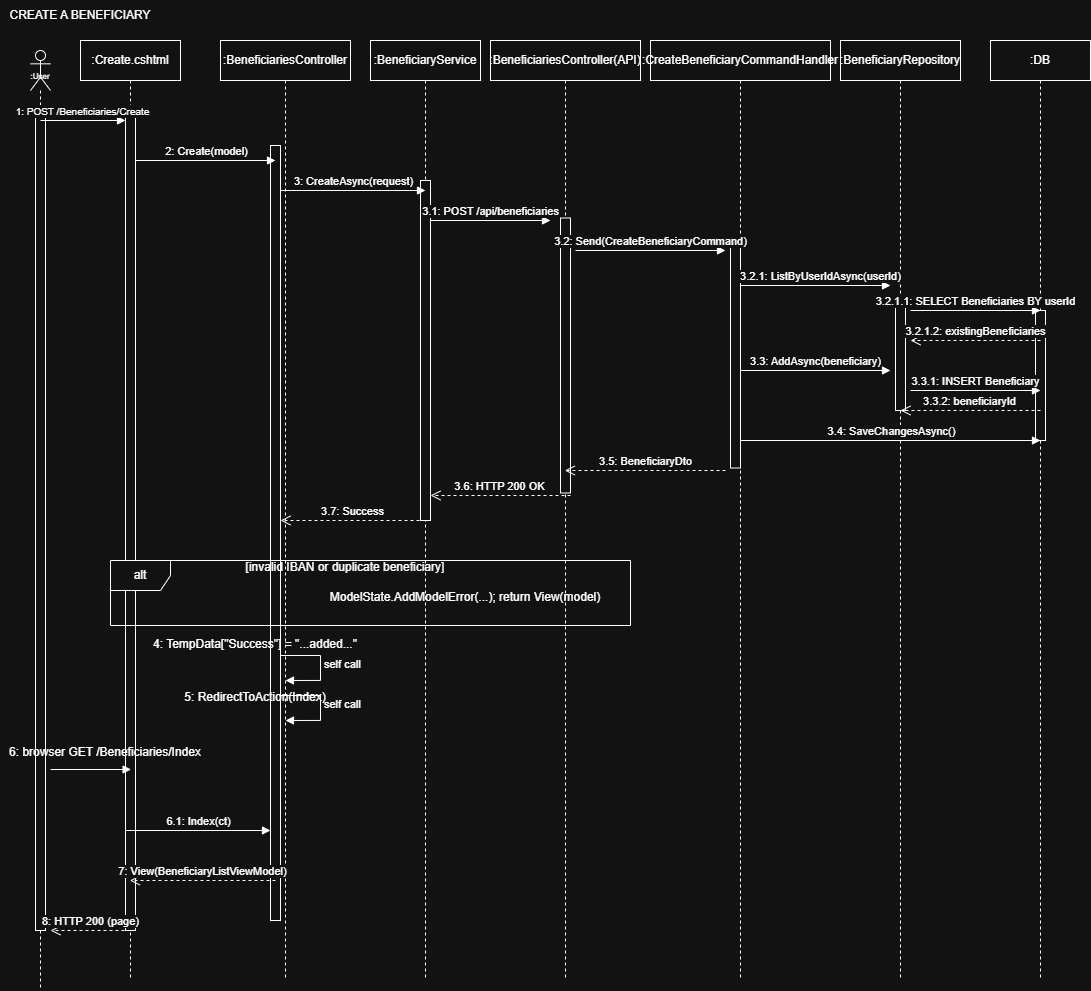

The diagram above was exported from draw.io. Its source (the exported page's mxGraphModel, read from the mxfile embedded in the PNG):
<mxGraphModel dx="1664" dy="1029" grid="1" gridSize="10" guides="1" tooltips="1" connect="1" arrows="1" fold="1" page="1" pageScale="1" pageWidth="1200" pageHeight="1100" math="0" shadow="0">
  <root>
    <mxCell id="0" />
    <mxCell id="1" parent="0" />
    <mxCell id="user" parent="1" style="shape=umlLifeline;perimeter=lifelinePerimeter;whiteSpace=wrap;html=1;container=1;dropTarget=0;collapsible=0;recursiveResize=0;outlineConnect=0;portConstraint=eastwest;newEdgeStyle={&quot;curved&quot;:0,&quot;rounded&quot;:0};participant=umlActor;" value="" vertex="1">
      <mxGeometry height="940" width="20" x="30" y="70" as="geometry" />
    </mxCell>
    <mxCell id="userAct1" parent="user" style="html=1;points=[[0,0,0,0,5],[0,1,0,0,-5],[1,0,0,0,5],[1,1,0,0,-5]];perimeter=orthogonalPerimeter;outlineConnect=0;targetShapes=umlLifeline;portConstraint=eastwest;" value="" vertex="1">
      <mxGeometry height="815" width="10" x="5" y="65" as="geometry" />
    </mxCell>
    <mxCell id="userLabel" parent="1" style="text;html=1;whiteSpace=wrap;strokeColor=none;fillColor=none;align=center;verticalAlign=middle;rounded=0;" value="&lt;font style=&quot;font-size: 8px;&quot;&gt;:User&lt;/font&gt;" vertex="1">
      <mxGeometry height="10" width="20" x="30" y="90" as="geometry" />
    </mxCell>
    <mxCell id="view" parent="1" style="shape=umlLifeline;perimeter=lifelinePerimeter;whiteSpace=wrap;html=1;container=1;dropTarget=0;collapsible=0;recursiveResize=0;outlineConnect=0;portConstraint=eastwest;newEdgeStyle={&quot;curved&quot;:0,&quot;rounded&quot;:0};" value=":Create.cshtml" vertex="1">
      <mxGeometry height="940" width="100" x="80" y="60" as="geometry" />
    </mxCell>
    <mxCell id="viewAct1" parent="view" style="html=1;points=[[0,0,0,0,5],[0,1,0,0,-5],[1,0,0,0,5],[1,1,0,0,-5]];perimeter=orthogonalPerimeter;outlineConnect=0;targetShapes=umlLifeline;portConstraint=eastwest;" value="" vertex="1">
      <mxGeometry height="815" width="10" x="45" y="75" as="geometry" />
    </mxCell>
    <mxCell id="web" parent="1" style="shape=umlLifeline;perimeter=lifelinePerimeter;whiteSpace=wrap;html=1;container=1;dropTarget=0;collapsible=0;recursiveResize=0;outlineConnect=0;portConstraint=eastwest;newEdgeStyle={&quot;curved&quot;:0,&quot;rounded&quot;:0};" value=":BeneficiariesController" vertex="1">
      <mxGeometry height="940" width="130" x="220" y="60" as="geometry" />
    </mxCell>
    <mxCell id="webAct1" parent="web" style="html=1;points=[[0,0,0,0,5],[0,1,0,0,-5],[1,0,0,0,5],[1,1,0,0,-5]];perimeter=orthogonalPerimeter;outlineConnect=0;targetShapes=umlLifeline;portConstraint=eastwest;" value="" vertex="1">
      <mxGeometry height="775" width="10" x="50" y="105" as="geometry" />
    </mxCell>
    <mxCell id="svc" parent="1" style="shape=umlLifeline;perimeter=lifelinePerimeter;whiteSpace=wrap;html=1;container=1;dropTarget=0;collapsible=0;recursiveResize=0;outlineConnect=0;portConstraint=eastwest;newEdgeStyle={&quot;curved&quot;:0,&quot;rounded&quot;:0};" value=":BeneficiaryService" vertex="1">
      <mxGeometry height="940" width="110" x="370" y="60" as="geometry" />
    </mxCell>
    <mxCell id="svcAct1" parent="svc" style="html=1;points=[[0,0,0,0,5],[0,1,0,0,-5],[1,0,0,0,5],[1,1,0,0,-5]];perimeter=orthogonalPerimeter;outlineConnect=0;targetShapes=umlLifeline;portConstraint=eastwest;" value="" vertex="1">
      <mxGeometry height="340" width="10" x="50" y="140" as="geometry" />
    </mxCell>
    <mxCell id="api" parent="1" style="shape=umlLifeline;perimeter=lifelinePerimeter;whiteSpace=wrap;html=1;container=1;dropTarget=0;collapsible=0;recursiveResize=0;outlineConnect=0;portConstraint=eastwest;newEdgeStyle={&quot;curved&quot;:0,&quot;rounded&quot;:0};" value=":BeneficiariesController(API)" vertex="1">
      <mxGeometry height="940" width="150" x="490" y="60" as="geometry" />
    </mxCell>
    <mxCell id="apiAct1" parent="api" style="html=1;points=[[0,0,0,0,5],[0,1,0,0,-5],[1,0,0,0,5],[1,1,0,0,-5]];perimeter=orthogonalPerimeter;outlineConnect=0;targetShapes=umlLifeline;portConstraint=eastwest;" value="" vertex="1">
      <mxGeometry height="275" width="10" x="70" y="177.5" as="geometry" />
    </mxCell>
    <mxCell id="handler" parent="1" style="shape=umlLifeline;perimeter=lifelinePerimeter;whiteSpace=wrap;html=1;container=1;dropTarget=0;collapsible=0;recursiveResize=0;outlineConnect=0;portConstraint=eastwest;newEdgeStyle={&quot;curved&quot;:0,&quot;rounded&quot;:0};" value=":CreateBeneficiaryCommandHandler" vertex="1">
      <mxGeometry height="940" width="180" x="650" y="60" as="geometry" />
    </mxCell>
    <mxCell id="handlerAct1" parent="handler" style="html=1;points=[[0,0,0,0,5],[0,1,0,0,-5],[1,0,0,0,5],[1,1,0,0,-5]];perimeter=orthogonalPerimeter;outlineConnect=0;targetShapes=umlLifeline;portConstraint=eastwest;" value="" vertex="1">
      <mxGeometry height="225" width="10" x="80" y="202.5" as="geometry" />
    </mxCell>
    <mxCell id="repo" parent="1" style="shape=umlLifeline;perimeter=lifelinePerimeter;whiteSpace=wrap;html=1;container=1;dropTarget=0;collapsible=0;recursiveResize=0;outlineConnect=0;portConstraint=eastwest;newEdgeStyle={&quot;curved&quot;:0,&quot;rounded&quot;:0};" value=":BeneficiaryRepository" vertex="1">
      <mxGeometry height="940" width="120" x="840" y="60" as="geometry" />
    </mxCell>
    <mxCell id="repoAct1" parent="repo" style="html=1;points=[[0,0,0,0,5],[0,1,0,0,-5],[1,0,0,0,5],[1,1,0,0,-5]];perimeter=orthogonalPerimeter;outlineConnect=0;targetShapes=umlLifeline;portConstraint=eastwest;" value="" vertex="1">
      <mxGeometry height="110" width="10" x="55" y="260" as="geometry" />
    </mxCell>
    <mxCell id="db" parent="1" style="shape=umlLifeline;perimeter=lifelinePerimeter;whiteSpace=wrap;html=1;container=1;dropTarget=0;collapsible=0;recursiveResize=0;outlineConnect=0;portConstraint=eastwest;newEdgeStyle={&quot;curved&quot;:0,&quot;rounded&quot;:0};" value=":DB" vertex="1">
      <mxGeometry height="940" width="100" x="990" y="60" as="geometry" />
    </mxCell>
    <mxCell id="dbAct1" parent="db" style="html=1;points=[[0,0,0,0,5],[0,1,0,0,-5],[1,0,0,0,5],[1,1,0,0,-5]];perimeter=orthogonalPerimeter;outlineConnect=0;targetShapes=umlLifeline;portConstraint=eastwest;" value="" vertex="1">
      <mxGeometry height="130" width="10" x="45" y="270" as="geometry" />
    </mxCell>
    <mxCell id="e1" edge="1" parent="1" style="html=1;verticalAlign=bottom;endArrow=block;curved=0;rounded=0;" target="viewAct1" value="&lt;font size=&quot;1&quot;&gt;1: POST /Beneficiaries/Create&lt;/font&gt;">
      <mxGeometry relative="1" as="geometry">
        <mxPoint x="40" y="140" as="sourcePoint" />
        <mxPoint x="130" y="140" as="targetPoint" />
      </mxGeometry>
    </mxCell>
    <mxCell id="e2" edge="1" parent="1" style="html=1;verticalAlign=bottom;endArrow=block;curved=0;rounded=0;" value="2: Create(model)">
      <mxGeometry relative="1" as="geometry">
        <mxPoint x="135" y="180" as="sourcePoint" />
        <mxPoint x="275" y="180" as="targetPoint" />
      </mxGeometry>
    </mxCell>
    <mxCell id="e3" edge="1" parent="1" style="html=1;verticalAlign=bottom;endArrow=block;curved=0;rounded=0;" value="3: CreateAsync(request)">
      <mxGeometry relative="1" as="geometry">
        <mxPoint x="280" y="210" as="sourcePoint" />
        <mxPoint x="425" y="210" as="targetPoint" />
      </mxGeometry>
    </mxCell>
    <mxCell id="e4" edge="1" parent="1" style="html=1;verticalAlign=bottom;endArrow=block;curved=0;rounded=0;" value="3.1: POST /api/beneficiaries">
      <mxGeometry relative="1" as="geometry">
        <mxPoint x="430" y="240" as="sourcePoint" />
        <mxPoint x="550" y="240" as="targetPoint" />
      </mxGeometry>
    </mxCell>
    <mxCell id="e5" edge="1" parent="1" style="html=1;verticalAlign=bottom;endArrow=block;curved=0;rounded=0;" value="3.2: Send(CreateBeneficiaryCommand)">
      <mxGeometry relative="1" as="geometry">
        <mxPoint x="575" y="270" as="sourcePoint" />
        <mxPoint x="725" y="270" as="targetPoint" />
      </mxGeometry>
    </mxCell>
    <mxCell id="e6" edge="1" parent="1" style="html=1;verticalAlign=bottom;endArrow=block;curved=0;rounded=0;" value="3.2.1: ListByUserIdAsync(userId)">
      <mxGeometry relative="1" x="0.0667" as="geometry">
        <mxPoint as="offset" />
        <mxPoint x="740" y="305" as="sourcePoint" />
        <mxPoint x="890" y="305" as="targetPoint" />
      </mxGeometry>
    </mxCell>
    <mxCell id="e7" edge="1" parent="1" style="html=1;verticalAlign=bottom;endArrow=block;curved=0;rounded=0;" value="3.2.1.1: SELECT Beneficiaries BY userId">
      <mxGeometry relative="1" as="geometry">
        <mxPoint x="910" y="330" as="sourcePoint" />
        <mxPoint x="1040" y="330" as="targetPoint" />
      </mxGeometry>
    </mxCell>
    <mxCell id="e8" edge="1" parent="1" style="html=1;verticalAlign=bottom;endArrow=open;dashed=1;endSize=8;curved=0;rounded=0;" value="3.2.1.2: existingBeneficiaries">
      <mxGeometry relative="1" as="geometry">
        <mxPoint x="1040" y="360" as="sourcePoint" />
        <mxPoint x="910" y="360" as="targetPoint" />
      </mxGeometry>
    </mxCell>
    <mxCell id="e9" edge="1" parent="1" style="html=1;verticalAlign=bottom;endArrow=block;curved=0;rounded=0;" value="3.3: AddAsync(beneficiary)">
      <mxGeometry relative="1" as="geometry">
        <mxPoint x="740" y="390" as="sourcePoint" />
        <mxPoint x="890" y="390" as="targetPoint" />
      </mxGeometry>
    </mxCell>
    <mxCell id="e10" edge="1" parent="1" style="html=1;verticalAlign=bottom;endArrow=block;curved=0;rounded=0;" value="3.3.1: INSERT Beneficiary">
      <mxGeometry relative="1" as="geometry">
        <mxPoint x="910" y="410" as="sourcePoint" />
        <mxPoint x="1040" y="410" as="targetPoint" />
      </mxGeometry>
    </mxCell>
    <mxCell id="e11" edge="1" parent="1" style="html=1;verticalAlign=bottom;endArrow=open;dashed=1;endSize=8;curved=0;rounded=0;" value="3.3.2: beneficiaryId">
      <mxGeometry relative="1" as="geometry">
        <mxPoint x="1040" y="430" as="sourcePoint" />
        <mxPoint x="900" y="430" as="targetPoint" />
      </mxGeometry>
    </mxCell>
    <mxCell id="e12" edge="1" parent="1" style="html=1;verticalAlign=bottom;endArrow=block;curved=0;rounded=0;" value="3.4: SaveChangesAsync()">
      <mxGeometry relative="1" as="geometry">
        <mxPoint x="740" y="460" as="sourcePoint" />
        <mxPoint x="1040" y="460" as="targetPoint" />
      </mxGeometry>
    </mxCell>
    <mxCell id="e13" edge="1" parent="1" style="html=1;verticalAlign=bottom;endArrow=open;dashed=1;endSize=8;curved=0;rounded=0;" target="api" value="3.5: BeneficiaryDto">
      <mxGeometry relative="1" as="geometry">
        <mxPoint x="725" y="490" as="sourcePoint" />
        <mxPoint x="575" y="490" as="targetPoint" />
      </mxGeometry>
    </mxCell>
    <mxCell id="e14" edge="1" parent="1" style="html=1;verticalAlign=bottom;endArrow=open;dashed=1;endSize=8;curved=0;rounded=0;" value="3.6: HTTP 200 OK">
      <mxGeometry relative="1" as="geometry">
        <mxPoint x="570" y="515" as="sourcePoint" />
        <mxPoint x="430" y="515" as="targetPoint" />
      </mxGeometry>
    </mxCell>
    <mxCell id="e15" edge="1" parent="1" style="html=1;verticalAlign=bottom;endArrow=open;dashed=1;endSize=8;curved=0;rounded=0;" value="3.7: Success">
      <mxGeometry relative="1" as="geometry">
        <mxPoint x="425" y="540" as="sourcePoint" />
        <mxPoint x="280" y="540" as="targetPoint" />
      </mxGeometry>
    </mxCell>
    <mxCell id="alt" parent="1" style="shape=umlFrame;whiteSpace=wrap;html=1;pointerEvents=0;" value="alt" vertex="1">
      <mxGeometry height="65" width="520" x="110" y="580" as="geometry" />
    </mxCell>
    <mxCell id="altText1" parent="1" style="text;html=1;whiteSpace=wrap;strokeColor=none;fillColor=none;align=center;verticalAlign=middle;rounded=0;" value="[invalid IBAN or duplicate beneficiary]" vertex="1">
      <mxGeometry height="24" width="220" x="235" y="575" as="geometry" />
    </mxCell>
    <mxCell id="altText2" parent="1" style="text;html=1;whiteSpace=wrap;strokeColor=none;fillColor=none;align=center;verticalAlign=middle;rounded=0;" value="ModelState.AddModelError(...); return View(model)" vertex="1">
      <mxGeometry height="24" width="290" x="320" y="605" as="geometry" />
    </mxCell>
    <mxCell id="self1" edge="1" parent="1" style="html=1;align=left;spacingLeft=2;endArrow=block;rounded=0;edgeStyle=orthogonalEdgeStyle;curved=0;" value="self call">
      <mxGeometry relative="1" as="geometry">
        <Array as="points">
          <mxPoint x="320" y="700" />
        </Array>
        <mxPoint x="280" y="675" as="sourcePoint" />
        <mxPoint x="285" y="700" as="targetPoint" />
      </mxGeometry>
    </mxCell>
    <mxCell id="self1Text" parent="1" style="text;html=1;whiteSpace=wrap;strokeColor=none;fillColor=none;align=center;verticalAlign=middle;rounded=0;" value="4: TempData[&quot;Success&quot;] = &quot;...added...&quot;" vertex="1">
      <mxGeometry height="28" width="260" x="125" y="650" as="geometry" />
    </mxCell>
    <mxCell id="self2" edge="1" parent="1" style="html=1;align=left;spacingLeft=2;endArrow=block;rounded=0;edgeStyle=orthogonalEdgeStyle;curved=0;" value="self call">
      <mxGeometry relative="1" as="geometry">
        <Array as="points">
          <mxPoint x="320" y="740" />
        </Array>
        <mxPoint x="280" y="715" as="sourcePoint" />
        <mxPoint x="285" y="740" as="targetPoint" />
      </mxGeometry>
    </mxCell>
    <mxCell id="self2Text" parent="1" style="text;html=1;whiteSpace=wrap;strokeColor=none;fillColor=none;align=center;verticalAlign=middle;rounded=0;" value="5: RedirectToAction(Index)" vertex="1">
      <mxGeometry height="24" width="220" x="145" y="705" as="geometry" />
    </mxCell>
    <mxCell id="browserText" parent="1" style="text;html=1;whiteSpace=wrap;strokeColor=none;fillColor=none;align=center;verticalAlign=middle;rounded=0;" value="6: browser GET /Beneficiaries/Index" vertex="1">
      <mxGeometry height="24" width="210" y="760" as="geometry" />
    </mxCell>
    <mxCell id="browserEdge" edge="1" parent="1" style="html=1;verticalAlign=bottom;endArrow=block;curved=0;rounded=0;" value="">
      <mxGeometry relative="1" as="geometry">
        <Array as="points">
          <mxPoint x="50" y="789" />
        </Array>
        <mxPoint x="50.11" y="789" as="sourcePoint" />
        <mxPoint x="130.61" y="789" as="targetPoint" />
      </mxGeometry>
    </mxCell>
    <mxCell id="e16" edge="1" parent="1" style="html=1;verticalAlign=bottom;endArrow=block;curved=0;rounded=0;" value="6.1: Index(ct)">
      <mxGeometry relative="1" as="geometry">
        <mxPoint x="125" y="850" as="sourcePoint" />
        <mxPoint x="270" y="850" as="targetPoint" />
      </mxGeometry>
    </mxCell>
    <mxCell id="e17" edge="1" parent="1" style="html=1;verticalAlign=bottom;endArrow=open;dashed=1;endSize=8;curved=0;rounded=0;" target="view" value="7: View(BeneficiaryListViewModel)">
      <mxGeometry relative="1" as="geometry">
        <mxPoint x="275" y="900" as="sourcePoint" />
        <mxPoint x="170" y="900" as="targetPoint" />
      </mxGeometry>
    </mxCell>
    <mxCell id="e18" edge="1" parent="1" style="html=1;verticalAlign=bottom;endArrow=open;dashed=1;endSize=8;curved=0;rounded=0;" value="8: HTTP 200 (page)">
      <mxGeometry relative="1" as="geometry">
        <mxPoint x="130" y="950" as="sourcePoint" />
        <mxPoint x="50" y="950" as="targetPoint" />
      </mxGeometry>
    </mxCell>
    <mxCell id="title" parent="1" style="text;html=1;whiteSpace=wrap;strokeColor=none;fillColor=none;align=center;verticalAlign=middle;rounded=0;" value="CREATE A BENEFICIARY" vertex="1">
      <mxGeometry height="30" width="150" x="5" y="20" as="geometry" />
    </mxCell>
  </root>
</mxGraphModel>